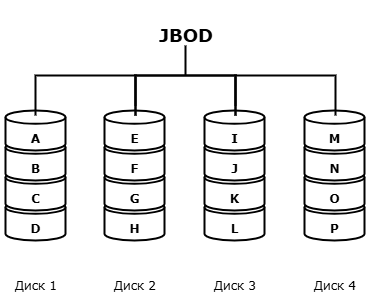

The diagram above was exported from draw.io. Its source (the exported page's mxGraphModel, read from the mxfile embedded in the PNG):
<mxGraphModel dx="1181" dy="686" grid="1" gridSize="10" guides="1" tooltips="1" connect="1" arrows="1" fold="1" page="1" pageScale="1" pageWidth="1169" pageHeight="827" math="0" shadow="0">
  <root>
    <mxCell id="0" />
    <mxCell id="1" parent="0" />
    <mxCell id="68mwGvsS42Zab8KLp78--8" value="" style="group" vertex="1" connectable="0" parent="1">
      <mxGeometry x="350" y="160" width="70" height="190" as="geometry" />
    </mxCell>
    <mxCell id="68mwGvsS42Zab8KLp78--4" value="&lt;div&gt;&lt;font face=&quot;Verdana&quot;&gt;&lt;b&gt;&lt;br&gt;&lt;/b&gt;&lt;/font&gt;&lt;/div&gt;&lt;font face=&quot;Verdana&quot;&gt;&lt;b&gt;D&lt;/b&gt;&lt;/font&gt;" style="strokeWidth=2;html=1;shape=mxgraph.flowchart.database;whiteSpace=wrap;" vertex="1" parent="68mwGvsS42Zab8KLp78--8">
      <mxGeometry x="5" y="90" width="60" height="40" as="geometry" />
    </mxCell>
    <mxCell id="68mwGvsS42Zab8KLp78--5" value="&lt;div&gt;&lt;font face=&quot;Verdana&quot;&gt;&lt;b&gt;&lt;br&gt;&lt;/b&gt;&lt;/font&gt;&lt;/div&gt;&lt;font face=&quot;Verdana&quot;&gt;&lt;b&gt;C&lt;/b&gt;&lt;/font&gt;" style="strokeWidth=2;html=1;shape=mxgraph.flowchart.database;whiteSpace=wrap;" vertex="1" parent="68mwGvsS42Zab8KLp78--8">
      <mxGeometry x="5" y="60" width="60" height="40" as="geometry" />
    </mxCell>
    <mxCell id="68mwGvsS42Zab8KLp78--1" value="&lt;div&gt;&lt;font face=&quot;Verdana&quot;&gt;&lt;b&gt;&lt;br&gt;&lt;/b&gt;&lt;/font&gt;&lt;/div&gt;&lt;font face=&quot;Verdana&quot;&gt;&lt;b&gt;B&lt;/b&gt;&lt;/font&gt;" style="strokeWidth=2;html=1;shape=mxgraph.flowchart.database;whiteSpace=wrap;" vertex="1" parent="68mwGvsS42Zab8KLp78--8">
      <mxGeometry x="5" y="30" width="60" height="40" as="geometry" />
    </mxCell>
    <mxCell id="68mwGvsS42Zab8KLp78--2" value="&lt;div&gt;&lt;b style=&quot;&quot;&gt;&lt;font face=&quot;Verdana&quot;&gt;&lt;br&gt;&lt;/font&gt;&lt;/b&gt;&lt;/div&gt;&lt;b style=&quot;&quot;&gt;&lt;font face=&quot;Verdana&quot;&gt;A&lt;/font&gt;&lt;/b&gt;" style="strokeWidth=2;html=1;shape=mxgraph.flowchart.database;whiteSpace=wrap;" vertex="1" parent="68mwGvsS42Zab8KLp78--8">
      <mxGeometry x="5" width="60" height="40" as="geometry" />
    </mxCell>
    <mxCell id="68mwGvsS42Zab8KLp78--6" value="&lt;div&gt;&lt;span style=&quot;background-color: transparent; color: light-dark(rgb(0, 0, 0), rgb(255, 255, 255));&quot;&gt;&lt;font face=&quot;Verdana&quot;&gt;Диск 1&lt;/font&gt;&lt;/span&gt;&lt;/div&gt;" style="text;html=1;align=center;verticalAlign=middle;resizable=0;points=[];autosize=1;strokeColor=none;fillColor=none;" vertex="1" parent="68mwGvsS42Zab8KLp78--8">
      <mxGeometry y="160" width="70" height="30" as="geometry" />
    </mxCell>
    <mxCell id="68mwGvsS42Zab8KLp78--9" value="" style="group" vertex="1" connectable="0" parent="1">
      <mxGeometry x="449" y="160" width="70" height="190" as="geometry" />
    </mxCell>
    <mxCell id="68mwGvsS42Zab8KLp78--11" value="&lt;div&gt;&lt;font face=&quot;Verdana&quot;&gt;&lt;b&gt;&lt;br&gt;&lt;/b&gt;&lt;/font&gt;&lt;/div&gt;&lt;font face=&quot;Verdana&quot;&gt;&lt;b&gt;H&lt;/b&gt;&lt;/font&gt;" style="strokeWidth=2;html=1;shape=mxgraph.flowchart.database;whiteSpace=wrap;" vertex="1" parent="68mwGvsS42Zab8KLp78--9">
      <mxGeometry x="5" y="90" width="60" height="40" as="geometry" />
    </mxCell>
    <mxCell id="68mwGvsS42Zab8KLp78--12" value="&lt;div&gt;&lt;font face=&quot;Verdana&quot;&gt;&lt;b&gt;&lt;br&gt;&lt;/b&gt;&lt;/font&gt;&lt;/div&gt;&lt;font face=&quot;Verdana&quot;&gt;&lt;b&gt;G&lt;/b&gt;&lt;/font&gt;" style="strokeWidth=2;html=1;shape=mxgraph.flowchart.database;whiteSpace=wrap;" vertex="1" parent="68mwGvsS42Zab8KLp78--9">
      <mxGeometry x="5" y="60" width="60" height="40" as="geometry" />
    </mxCell>
    <mxCell id="68mwGvsS42Zab8KLp78--13" value="&lt;div&gt;&lt;font face=&quot;Verdana&quot;&gt;&lt;b&gt;&lt;br&gt;&lt;/b&gt;&lt;/font&gt;&lt;/div&gt;&lt;font face=&quot;Verdana&quot;&gt;&lt;b&gt;F&lt;/b&gt;&lt;/font&gt;" style="strokeWidth=2;html=1;shape=mxgraph.flowchart.database;whiteSpace=wrap;" vertex="1" parent="68mwGvsS42Zab8KLp78--9">
      <mxGeometry x="5" y="30" width="60" height="40" as="geometry" />
    </mxCell>
    <mxCell id="68mwGvsS42Zab8KLp78--14" value="&lt;div&gt;&lt;b style=&quot;&quot;&gt;&lt;font face=&quot;Verdana&quot;&gt;&lt;br&gt;&lt;/font&gt;&lt;/b&gt;&lt;/div&gt;&lt;b style=&quot;&quot;&gt;&lt;font face=&quot;Verdana&quot;&gt;E&lt;/font&gt;&lt;/b&gt;" style="strokeWidth=2;html=1;shape=mxgraph.flowchart.database;whiteSpace=wrap;" vertex="1" parent="68mwGvsS42Zab8KLp78--9">
      <mxGeometry x="5" width="60" height="40" as="geometry" />
    </mxCell>
    <mxCell id="68mwGvsS42Zab8KLp78--15" value="&lt;div&gt;&lt;span style=&quot;background-color: transparent; color: light-dark(rgb(0, 0, 0), rgb(255, 255, 255));&quot;&gt;&lt;font face=&quot;Verdana&quot;&gt;Диск 2&lt;/font&gt;&lt;/span&gt;&lt;/div&gt;" style="text;html=1;align=center;verticalAlign=middle;resizable=0;points=[];autosize=1;strokeColor=none;fillColor=none;" vertex="1" parent="68mwGvsS42Zab8KLp78--9">
      <mxGeometry y="160" width="70" height="30" as="geometry" />
    </mxCell>
    <mxCell id="68mwGvsS42Zab8KLp78--16" value="" style="group" vertex="1" connectable="0" parent="1">
      <mxGeometry x="549" y="160" width="70" height="190" as="geometry" />
    </mxCell>
    <mxCell id="68mwGvsS42Zab8KLp78--18" value="&lt;div&gt;&lt;font face=&quot;Verdana&quot;&gt;&lt;b&gt;&lt;br&gt;&lt;/b&gt;&lt;/font&gt;&lt;/div&gt;&lt;font face=&quot;Verdana&quot;&gt;&lt;b&gt;L&lt;/b&gt;&lt;/font&gt;" style="strokeWidth=2;html=1;shape=mxgraph.flowchart.database;whiteSpace=wrap;" vertex="1" parent="68mwGvsS42Zab8KLp78--16">
      <mxGeometry x="5" y="90" width="60" height="40" as="geometry" />
    </mxCell>
    <mxCell id="68mwGvsS42Zab8KLp78--19" value="&lt;div&gt;&lt;font face=&quot;Verdana&quot;&gt;&lt;b&gt;&lt;br&gt;&lt;/b&gt;&lt;/font&gt;&lt;/div&gt;&lt;font face=&quot;Verdana&quot;&gt;&lt;b&gt;K&lt;/b&gt;&lt;/font&gt;" style="strokeWidth=2;html=1;shape=mxgraph.flowchart.database;whiteSpace=wrap;" vertex="1" parent="68mwGvsS42Zab8KLp78--16">
      <mxGeometry x="5" y="60" width="60" height="40" as="geometry" />
    </mxCell>
    <mxCell id="68mwGvsS42Zab8KLp78--20" value="&lt;div&gt;&lt;font face=&quot;Verdana&quot;&gt;&lt;b&gt;&lt;br&gt;&lt;/b&gt;&lt;/font&gt;&lt;/div&gt;&lt;font face=&quot;Verdana&quot;&gt;&lt;b&gt;J&lt;/b&gt;&lt;/font&gt;" style="strokeWidth=2;html=1;shape=mxgraph.flowchart.database;whiteSpace=wrap;" vertex="1" parent="68mwGvsS42Zab8KLp78--16">
      <mxGeometry x="5" y="30" width="60" height="40" as="geometry" />
    </mxCell>
    <mxCell id="68mwGvsS42Zab8KLp78--21" value="&lt;div&gt;&lt;b style=&quot;&quot;&gt;&lt;font face=&quot;Verdana&quot;&gt;&lt;br&gt;&lt;/font&gt;&lt;/b&gt;&lt;/div&gt;&lt;b style=&quot;&quot;&gt;&lt;font face=&quot;Verdana&quot;&gt;I&lt;/font&gt;&lt;/b&gt;" style="strokeWidth=2;html=1;shape=mxgraph.flowchart.database;whiteSpace=wrap;" vertex="1" parent="68mwGvsS42Zab8KLp78--16">
      <mxGeometry x="5" width="60" height="40" as="geometry" />
    </mxCell>
    <mxCell id="68mwGvsS42Zab8KLp78--22" value="&lt;div&gt;&lt;span style=&quot;background-color: transparent; color: light-dark(rgb(0, 0, 0), rgb(255, 255, 255));&quot;&gt;&lt;font face=&quot;Verdana&quot;&gt;Диск 3&lt;/font&gt;&lt;/span&gt;&lt;/div&gt;" style="text;html=1;align=center;verticalAlign=middle;resizable=0;points=[];autosize=1;strokeColor=none;fillColor=none;" vertex="1" parent="68mwGvsS42Zab8KLp78--16">
      <mxGeometry y="160" width="70" height="30" as="geometry" />
    </mxCell>
    <mxCell id="68mwGvsS42Zab8KLp78--23" value="" style="group" vertex="1" connectable="0" parent="1">
      <mxGeometry x="649" y="160" width="70" height="190" as="geometry" />
    </mxCell>
    <mxCell id="68mwGvsS42Zab8KLp78--25" value="&lt;div&gt;&lt;font face=&quot;Verdana&quot;&gt;&lt;b&gt;&lt;br&gt;&lt;/b&gt;&lt;/font&gt;&lt;/div&gt;&lt;font face=&quot;Verdana&quot;&gt;&lt;b&gt;P&lt;/b&gt;&lt;/font&gt;" style="strokeWidth=2;html=1;shape=mxgraph.flowchart.database;whiteSpace=wrap;" vertex="1" parent="68mwGvsS42Zab8KLp78--23">
      <mxGeometry x="5" y="90" width="60" height="40" as="geometry" />
    </mxCell>
    <mxCell id="68mwGvsS42Zab8KLp78--26" value="&lt;div&gt;&lt;font face=&quot;Verdana&quot;&gt;&lt;b&gt;&lt;br&gt;&lt;/b&gt;&lt;/font&gt;&lt;/div&gt;&lt;font face=&quot;Verdana&quot;&gt;&lt;b&gt;O&lt;/b&gt;&lt;/font&gt;" style="strokeWidth=2;html=1;shape=mxgraph.flowchart.database;whiteSpace=wrap;" vertex="1" parent="68mwGvsS42Zab8KLp78--23">
      <mxGeometry x="5" y="60" width="60" height="40" as="geometry" />
    </mxCell>
    <mxCell id="68mwGvsS42Zab8KLp78--27" value="&lt;div&gt;&lt;font face=&quot;Verdana&quot;&gt;&lt;b&gt;&lt;br&gt;&lt;/b&gt;&lt;/font&gt;&lt;/div&gt;&lt;font face=&quot;Verdana&quot;&gt;&lt;b&gt;N&lt;/b&gt;&lt;/font&gt;" style="strokeWidth=2;html=1;shape=mxgraph.flowchart.database;whiteSpace=wrap;" vertex="1" parent="68mwGvsS42Zab8KLp78--23">
      <mxGeometry x="5" y="30" width="60" height="40" as="geometry" />
    </mxCell>
    <mxCell id="68mwGvsS42Zab8KLp78--28" value="&lt;div&gt;&lt;b style=&quot;&quot;&gt;&lt;font face=&quot;Verdana&quot;&gt;&lt;br&gt;&lt;/font&gt;&lt;/b&gt;&lt;/div&gt;&lt;b style=&quot;&quot;&gt;&lt;font face=&quot;Verdana&quot;&gt;M&lt;/font&gt;&lt;/b&gt;" style="strokeWidth=2;html=1;shape=mxgraph.flowchart.database;whiteSpace=wrap;" vertex="1" parent="68mwGvsS42Zab8KLp78--23">
      <mxGeometry x="5" width="60" height="40" as="geometry" />
    </mxCell>
    <mxCell id="68mwGvsS42Zab8KLp78--29" value="&lt;div&gt;&lt;span style=&quot;background-color: transparent; color: light-dark(rgb(0, 0, 0), rgb(255, 255, 255));&quot;&gt;&lt;font face=&quot;Verdana&quot;&gt;Диск 4&lt;/font&gt;&lt;/span&gt;&lt;/div&gt;" style="text;html=1;align=center;verticalAlign=middle;resizable=0;points=[];autosize=1;strokeColor=none;fillColor=none;" vertex="1" parent="68mwGvsS42Zab8KLp78--23">
      <mxGeometry y="160" width="70" height="30" as="geometry" />
    </mxCell>
    <mxCell id="68mwGvsS42Zab8KLp78--33" value="" style="strokeWidth=2;html=1;shape=mxgraph.flowchart.annotation_1;align=left;pointerEvents=1;rotation=90;" vertex="1" parent="1">
      <mxGeometry x="415" y="95" width="40" height="100" as="geometry" />
    </mxCell>
    <mxCell id="68mwGvsS42Zab8KLp78--34" value="" style="strokeWidth=2;html=1;shape=mxgraph.flowchart.annotation_1;align=left;pointerEvents=1;rotation=90;" vertex="1" parent="1">
      <mxGeometry x="515" y="95" width="40" height="100" as="geometry" />
    </mxCell>
    <mxCell id="68mwGvsS42Zab8KLp78--35" value="" style="strokeWidth=2;html=1;shape=mxgraph.flowchart.annotation_1;align=left;pointerEvents=1;rotation=90;" vertex="1" parent="1">
      <mxGeometry x="615" y="95" width="40" height="100" as="geometry" />
    </mxCell>
    <mxCell id="68mwGvsS42Zab8KLp78--37" value="" style="strokeWidth=2;html=1;shape=mxgraph.flowchart.annotation_2;align=left;labelPosition=right;pointerEvents=1;rotation=90;" vertex="1" parent="1">
      <mxGeometry x="505" y="75" width="60" height="100" as="geometry" />
    </mxCell>
    <mxCell id="68mwGvsS42Zab8KLp78--38" value="&lt;h2&gt;&lt;font face=&quot;Verdana&quot;&gt;JBOD&lt;/font&gt;&lt;/h2&gt;" style="text;html=1;align=center;verticalAlign=middle;resizable=0;points=[];autosize=1;strokeColor=none;fillColor=none;" vertex="1" parent="1">
      <mxGeometry x="495" y="50" width="80" height="70" as="geometry" />
    </mxCell>
  </root>
</mxGraphModel>